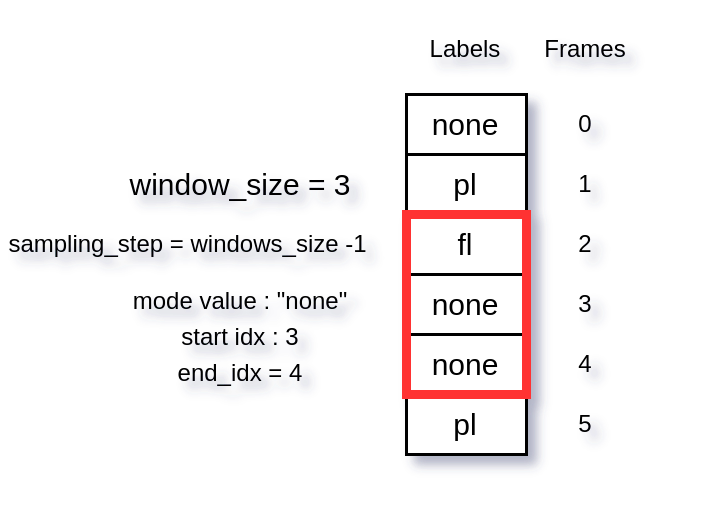

The diagram above was exported from draw.io. Its source (the exported page's mxGraphModel, read from the mxfile embedded in the PNG):
<mxGraphModel dx="1123" dy="382" grid="1" gridSize="10" guides="1" tooltips="1" connect="1" arrows="1" fold="1" page="1" pageScale="1" pageWidth="850" pageHeight="1100" math="0" shadow="0">
  <root>
    <mxCell id="0" />
    <mxCell id="1" parent="0" />
    <mxCell id="2" value="" style="rounded=0;whiteSpace=wrap;html=1;" vertex="1" parent="1">
      <mxGeometry x="320" y="540" width="40" height="20" as="geometry" />
    </mxCell>
    <mxCell id="3" value="" style="rounded=0;whiteSpace=wrap;html=1;" vertex="1" parent="1">
      <mxGeometry x="320" y="560" width="40" height="20" as="geometry" />
    </mxCell>
    <mxCell id="4" value="" style="rounded=0;whiteSpace=wrap;html=1;" vertex="1" parent="1">
      <mxGeometry x="320" y="580" width="40" height="20" as="geometry" />
    </mxCell>
    <mxCell id="5" value="" style="rounded=0;whiteSpace=wrap;html=1;" vertex="1" parent="1">
      <mxGeometry x="320" y="600" width="40" height="20" as="geometry" />
    </mxCell>
    <mxCell id="6" value="none" style="text;html=1;strokeColor=none;fillColor=none;align=center;verticalAlign=middle;whiteSpace=wrap;rounded=0;fontSize=10;" vertex="1" parent="1">
      <mxGeometry x="310" y="535" width="60" height="30" as="geometry" />
    </mxCell>
    <mxCell id="7" value="pl" style="text;html=1;strokeColor=none;fillColor=none;align=center;verticalAlign=middle;whiteSpace=wrap;rounded=0;fontSize=10;" vertex="1" parent="1">
      <mxGeometry x="310" y="555" width="60" height="30" as="geometry" />
    </mxCell>
    <mxCell id="8" value="fl" style="text;html=1;strokeColor=none;fillColor=none;align=center;verticalAlign=middle;whiteSpace=wrap;rounded=0;fontSize=10;" vertex="1" parent="1">
      <mxGeometry x="310" y="575" width="60" height="30" as="geometry" />
    </mxCell>
    <mxCell id="9" value="none" style="text;html=1;strokeColor=none;fillColor=none;align=center;verticalAlign=middle;whiteSpace=wrap;rounded=0;fontSize=10;" vertex="1" parent="1">
      <mxGeometry x="310" y="595" width="60" height="30" as="geometry" />
    </mxCell>
    <mxCell id="10" value="window_size = 3" style="text;html=1;strokeColor=none;fillColor=none;align=center;verticalAlign=middle;whiteSpace=wrap;rounded=0;fontSize=10;" vertex="1" parent="1">
      <mxGeometry x="220" y="555" width="90" height="30" as="geometry" />
    </mxCell>
    <mxCell id="11" value="" style="rounded=0;whiteSpace=wrap;html=1;" vertex="1" parent="1">
      <mxGeometry x="320" y="620" width="40" height="20" as="geometry" />
    </mxCell>
    <mxCell id="12" value="none" style="text;html=1;strokeColor=none;fillColor=none;align=center;verticalAlign=middle;whiteSpace=wrap;rounded=0;fontSize=10;" vertex="1" parent="1">
      <mxGeometry x="310" y="615" width="60" height="30" as="geometry" />
    </mxCell>
    <mxCell id="13" value="" style="rounded=0;whiteSpace=wrap;html=1;" vertex="1" parent="1">
      <mxGeometry x="320" y="640" width="40" height="20" as="geometry" />
    </mxCell>
    <mxCell id="14" value="pl" style="text;html=1;strokeColor=none;fillColor=none;align=center;verticalAlign=middle;whiteSpace=wrap;rounded=0;fontSize=10;" vertex="1" parent="1">
      <mxGeometry x="310" y="635" width="60" height="30" as="geometry" />
    </mxCell>
    <mxCell id="15" value="" style="rounded=0;whiteSpace=wrap;html=1;fontSize=10;fillColor=none;strokeColor=#FF3333;strokeWidth=3;" vertex="1" parent="1">
      <mxGeometry x="320" y="580" width="40" height="60" as="geometry" />
    </mxCell>
    <mxCell id="16" value="Frames" style="text;html=1;strokeColor=none;fillColor=none;align=center;verticalAlign=middle;whiteSpace=wrap;rounded=0;strokeWidth=3;fontSize=8;" vertex="1" parent="1">
      <mxGeometry x="350" y="510" width="60" height="30" as="geometry" />
    </mxCell>
    <mxCell id="17" value="0" style="text;html=1;strokeColor=none;fillColor=none;align=center;verticalAlign=middle;whiteSpace=wrap;rounded=0;strokeWidth=3;fontSize=8;" vertex="1" parent="1">
      <mxGeometry x="350" y="535" width="60" height="30" as="geometry" />
    </mxCell>
    <mxCell id="18" value="1" style="text;html=1;strokeColor=none;fillColor=none;align=center;verticalAlign=middle;whiteSpace=wrap;rounded=0;strokeWidth=3;fontSize=8;" vertex="1" parent="1">
      <mxGeometry x="350" y="555" width="60" height="30" as="geometry" />
    </mxCell>
    <mxCell id="19" value="2" style="text;html=1;strokeColor=none;fillColor=none;align=center;verticalAlign=middle;whiteSpace=wrap;rounded=0;strokeWidth=3;fontSize=8;" vertex="1" parent="1">
      <mxGeometry x="350" y="575" width="60" height="30" as="geometry" />
    </mxCell>
    <mxCell id="20" value="3" style="text;html=1;strokeColor=none;fillColor=none;align=center;verticalAlign=middle;whiteSpace=wrap;rounded=0;strokeWidth=3;fontSize=8;" vertex="1" parent="1">
      <mxGeometry x="350" y="595" width="60" height="30" as="geometry" />
    </mxCell>
    <mxCell id="21" value="4" style="text;html=1;strokeColor=none;fillColor=none;align=center;verticalAlign=middle;whiteSpace=wrap;rounded=0;strokeWidth=3;fontSize=8;" vertex="1" parent="1">
      <mxGeometry x="350" y="615" width="60" height="30" as="geometry" />
    </mxCell>
    <mxCell id="22" value="5" style="text;html=1;strokeColor=none;fillColor=none;align=center;verticalAlign=middle;whiteSpace=wrap;rounded=0;strokeWidth=3;fontSize=8;" vertex="1" parent="1">
      <mxGeometry x="350" y="635" width="60" height="30" as="geometry" />
    </mxCell>
    <mxCell id="23" value="Labels" style="text;html=1;strokeColor=none;fillColor=none;align=center;verticalAlign=middle;whiteSpace=wrap;rounded=0;strokeWidth=3;fontSize=8;" vertex="1" parent="1">
      <mxGeometry x="310" y="510" width="60" height="30" as="geometry" />
    </mxCell>
    <mxCell id="24" value="&lt;font style=&quot;font-size: 8px;&quot;&gt;mode value : &quot;none&quot;&lt;br&gt;start idx : 3&lt;br&gt;end_idx = 4&lt;/font&gt;" style="text;html=1;strokeColor=none;fillColor=none;align=center;verticalAlign=middle;whiteSpace=wrap;rounded=0;strokeWidth=3;fontSize=10;" vertex="1" parent="1">
      <mxGeometry x="205" y="605" width="120" height="30" as="geometry" />
    </mxCell>
    <mxCell id="25" value="sampling_step = windows_size -1" style="text;html=1;strokeColor=none;fillColor=none;align=center;verticalAlign=middle;whiteSpace=wrap;rounded=0;fontSize=8;" vertex="1" parent="1">
      <mxGeometry x="185" y="565" width="125" height="50" as="geometry" />
    </mxCell>
  </root>
</mxGraphModel>